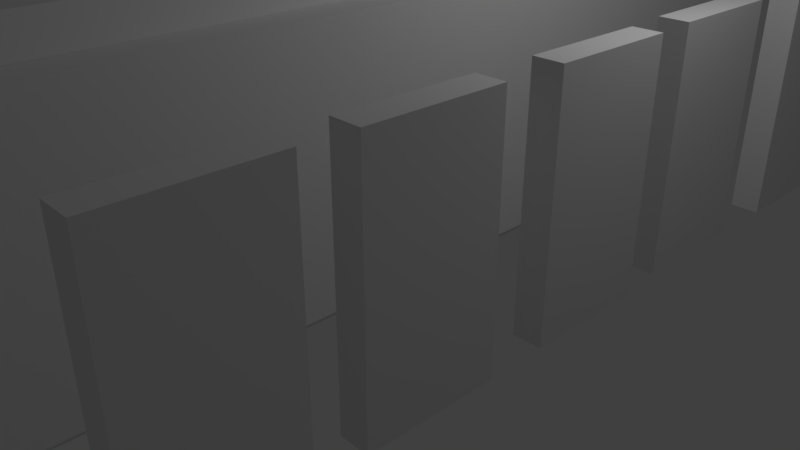 # Source: namestamp.blend  (saved by Blender 2.79.0; exported with 4.5.12 LTS)
import bpy
from mathutils import Matrix  # noqa: F401  (used for matrix-valued properties, if any)

bpy.ops.wm.read_factory_settings(use_empty=True)
scene = bpy.context.scene
scene.name = 'Scene'

# ---- collections
col_collection_1 = bpy.data.collections.new('Collection 1'); scene.collection.children.link(col_collection_1)

# ---- materials (node trees are filled in below, after node groups)
mat_material = bpy.data.materials.new('Material')
mat_material.alpha_threshold = 0.0
mat_material.use_transparent_shadow = False
mat_material.roughness = 0.5
mat_material.line_color = (0.0, 0.0, 0.0, 1.0)

# ---- material node trees

# ---- world
world_world = bpy.data.worlds.new('World'); scene.world = world_world
world_world.color = (0.05088, 0.05088, 0.05088)
world_world.use_sun_shadow = False
world_world.sun_shadow_jitter_overblur = 0.0
world_world.cycles.sampling_method = 'MANUAL'

# ---- cameras
cam_camera = bpy.data.cameras.new('Camera')
cam_camera.clip_end = 100.0
cam_camera.lens = 35.0
cam_camera.sensor_width = 32.0
cam_camera.sensor_height = 18.0
cam_camera.ortho_scale = 7.314
cam_camera.dof.focus_distance = 0.0
cam_camera.dof.aperture_fstop = 128.0

# ---- lights
light_lamp = bpy.data.lights.new('Lamp', 'POINT')
light_lamp.transmission_factor = 0.0
light_lamp.cutoff_distance = 30.0
light_lamp.energy = 100.0
light_lamp.shadow_buffer_clip_start = 1.001
light_lamp.shadow_soft_size = 0.1
light_lamp.shadow_maximum_resolution = 0.006
light_lamp.use_absolute_resolution = True

# ---- meshes
me_cube_006 = bpy.data.meshes.new('Cube.006')
me_cube_006.from_pydata([(1.0, 1.0, -1.0), (1.0, -1.0, -1.0), (-1.0, -1.0, -1.0), (-1.0, 1.0, -1.0), (1.0, 1.0, 1.0), (1.0, -1.0, 1.0), (-1.0, -1.0, 1.0), (-1.0, 1.0, 1.0)], [], [(0, 1, 2, 3), (4, 7, 6, 5), (0, 4, 5, 1), (1, 5, 6, 2), (2, 6, 7, 3), (4, 0, 3, 7)])
me_cube_006.materials.append(mat_material)
me_cube_006.use_remesh_preserve_volume = False
me_cube_006.use_remesh_preserve_attributes = False
me_cube_006.use_mirror_vertex_groups = False
me_cube_006.update()
me_cube_005 = bpy.data.meshes.new('Cube.005')
me_cube_005.from_pydata([(1.0, 1.0, -1.0), (1.0, -1.0, -1.0), (-1.0, -1.0, -1.0), (-1.0, 1.0, -1.0), (1.0, 1.0, 1.0), (1.0, -1.0, 1.0), (-1.0, -1.0, 1.0), (-1.0, 1.0, 1.0)], [], [(0, 1, 2, 3), (4, 7, 6, 5), (0, 4, 5, 1), (1, 5, 6, 2), (2, 6, 7, 3), (4, 0, 3, 7)])
me_cube_005.materials.append(mat_material)
me_cube_005.use_remesh_preserve_volume = False
me_cube_005.use_remesh_preserve_attributes = False
me_cube_005.use_mirror_vertex_groups = False
me_cube_005.update()
me_cube_004 = bpy.data.meshes.new('Cube.004')
me_cube_004.from_pydata([(1.0, 1.0, -1.0), (1.0, -1.0, -1.0), (-1.0, -1.0, -1.0), (-1.0, 1.0, -1.0), (1.0, 1.0, 1.0), (1.0, -1.0, 1.0), (-1.0, -1.0, 1.0), (-1.0, 1.0, 1.0)], [], [(0, 1, 2, 3), (4, 7, 6, 5), (0, 4, 5, 1), (1, 5, 6, 2), (2, 6, 7, 3), (4, 0, 3, 7)])
me_cube_004.materials.append(mat_material)
me_cube_004.use_remesh_preserve_volume = False
me_cube_004.use_remesh_preserve_attributes = False
me_cube_004.use_mirror_vertex_groups = False
me_cube_004.update()
me_cube_003 = bpy.data.meshes.new('Cube.003')
me_cube_003.from_pydata([(1.0, 1.0, -1.0), (1.0, -1.0, -1.0), (-1.0, -1.0, -1.0), (-1.0, 1.0, -1.0), (1.0, 1.0, 1.0), (1.0, -1.0, 1.0), (-1.0, -1.0, 1.0), (-1.0, 1.0, 1.0)], [], [(0, 1, 2, 3), (4, 7, 6, 5), (0, 4, 5, 1), (1, 5, 6, 2), (2, 6, 7, 3), (4, 0, 3, 7)])
me_cube_003.materials.append(mat_material)
me_cube_003.use_remesh_preserve_volume = False
me_cube_003.use_remesh_preserve_attributes = False
me_cube_003.use_mirror_vertex_groups = False
me_cube_003.update()
me_cube_002 = bpy.data.meshes.new('Cube.002')
me_cube_002.from_pydata([(1.0, 1.0, -1.0), (1.0, -1.0, -1.0), (-1.0, -1.0, -1.0), (-1.0, 1.0, -1.0), (1.0, 1.0, 1.0), (1.0, -1.0, 1.0), (-1.0, -1.0, 1.0), (-1.0, 1.0, 1.0)], [], [(0, 1, 2, 3), (4, 7, 6, 5), (0, 4, 5, 1), (1, 5, 6, 2), (2, 6, 7, 3), (4, 0, 3, 7)])
me_cube_002.materials.append(mat_material)
me_cube_002.use_remesh_preserve_volume = False
me_cube_002.use_remesh_preserve_attributes = False
me_cube_002.use_mirror_vertex_groups = False
me_cube_002.update()
me_cube_001 = bpy.data.meshes.new('Cube.001')
me_cube_001.from_pydata([(1.0, 1.0, -1.0), (1.0, -1.0, -1.0), (-1.0, -1.0, -1.0), (-1.0, 1.0, -1.0), (1.0, 1.0, 1.0), (1.0, -1.0, 1.0), (-1.0, -1.0, 1.0), (-1.0, 1.0, 1.0)], [], [(0, 1, 2, 3), (4, 7, 6, 5), (0, 4, 5, 1), (1, 5, 6, 2), (2, 6, 7, 3), (4, 0, 3, 7)])
me_cube_001.materials.append(mat_material)
me_cube_001.use_remesh_preserve_volume = False
me_cube_001.use_remesh_preserve_attributes = False
me_cube_001.use_mirror_vertex_groups = False
me_cube_001.update()
me_cube = bpy.data.meshes.new('Cube')
me_cube.from_pydata([(1.0, 1.0, -1.0), (1.0, -1.0, -1.0), (-1.0, -1.0, -1.0), (-1.0, 1.0, -1.0), (1.0, 1.0, 1.0), (1.0, -1.0, 1.0), (-1.0, -1.0, 1.0), (-1.0, 1.0, 1.0)], [], [(0, 1, 2, 3), (4, 7, 6, 5), (0, 4, 5, 1), (1, 5, 6, 2), (2, 6, 7, 3), (4, 0, 3, 7)])
me_cube.materials.append(mat_material)
me_cube.use_remesh_preserve_volume = False
me_cube.use_remesh_preserve_attributes = False
me_cube.use_mirror_vertex_groups = False
me_cube.update()

# ---- objects
ob_cube_006 = bpy.data.objects.new('Cube.006', me_cube_006)
ob_cube_005 = bpy.data.objects.new('Cube.005', me_cube_005)
ob_cube_004 = bpy.data.objects.new('Cube.004', me_cube_004)
ob_cube_003 = bpy.data.objects.new('Cube.003', me_cube_003)
ob_cube_002 = bpy.data.objects.new('Cube.002', me_cube_002)
ob_cube_001 = bpy.data.objects.new('Cube.001', me_cube_001)
ob_cube = bpy.data.objects.new('Cube', me_cube)
ob_lamp = bpy.data.objects.new('Lamp', light_lamp)
ob_camera = bpy.data.objects.new('Camera', cam_camera)

# ---- transforms, parenting, visibility, modifiers, constraints
ob_cube_006.location = (3.186, -2.232, 1.967)
ob_cube_006.rotation_euler = (-1.571, -0.0006046, -0.003752)
ob_cube_006.scale = (-0.1675, 1.388, 0.7358)
ob_cube_006.lock_rotations_4d = False
ob_cube_006.empty_display_type = 'ARROWS'
ob_cube_006.lineart.crease_threshold = 0.0
ob_cube_005.location = (3.141, 1.964, 1.967)
ob_cube_005.rotation_euler = (-1.571, -0.0006046, -0.003752)
ob_cube_005.scale = (-0.1675, 1.388, 0.7358)
ob_cube_005.lock_rotations_4d = False
ob_cube_005.empty_display_type = 'ARROWS'
ob_cube_005.lineart.crease_threshold = 0.0
ob_cube_004.location = (1.131, -0.009735, 1.981)
ob_cube_004.scale = (-0.202, 5.629, 1.547)
ob_cube_004.lock_rotations_4d = False
ob_cube_004.empty_display_type = 'ARROWS'
ob_cube_004.lineart.crease_threshold = 0.0
ob_cube_003.location = (3.204, -4.25, 1.988)
ob_cube_003.rotation_euler = (-1.571, -0.0006046, -0.003752)
ob_cube_003.scale = (-0.1675, 1.388, 0.7358)
ob_cube_003.lock_rotations_4d = False
ob_cube_003.empty_display_type = 'ARROWS'
ob_cube_003.lineart.crease_threshold = 0.0
ob_cube_002.location = (3.206, 4.215, 2.007)
ob_cube_002.rotation_euler = (-1.571, -0.0006046, -0.003752)
ob_cube_002.scale = (-0.1675, 1.388, 0.7358)
ob_cube_002.lock_rotations_4d = False
ob_cube_002.empty_display_type = 'ARROWS'
ob_cube_002.lineart.crease_threshold = 0.0
ob_cube_001.location = (3.186, -0.04464, 1.967)
ob_cube_001.rotation_euler = (-1.571, -0.0006046, -0.003752)
ob_cube_001.scale = (-0.1675, 1.388, 0.7358)
ob_cube_001.lock_rotations_4d = False
ob_cube_001.empty_display_type = 'ARROWS'
ob_cube_001.lineart.crease_threshold = 0.0
ob_cube.location = (0.4877, 0.0, 2.005)
ob_cube.scale = (-0.4383, 5.994, 1.925)
ob_cube.lock_rotations_4d = False
ob_cube.empty_display_type = 'ARROWS'
ob_cube.lineart.crease_threshold = 0.0
ob_lamp.location = (4.076, 1.005, 5.904)
ob_lamp.rotation_euler = (0.6503, 0.05522, 1.866)
ob_lamp.lock_rotations_4d = False
ob_lamp.empty_display_type = 'ARROWS'
ob_lamp.color = (0.0, 0.0, 0.0, 0.0)
ob_lamp.lineart.crease_threshold = 0.0
ob_camera.location = (7.481, -6.508, 5.344)
ob_camera.rotation_euler = (1.109, 0.0, 0.8149)
ob_camera.lock_rotations_4d = False
ob_camera.empty_display_type = 'ARROWS'
ob_camera.color = (0.0, 0.0, 0.0, 0.0)
ob_camera.display_type = 'WIRE'
ob_camera.lineart.crease_threshold = 0.0

# ---- collection membership
col_collection_1.objects.link(ob_cube_006)
col_collection_1.objects.link(ob_cube_005)
col_collection_1.objects.link(ob_cube_004)
col_collection_1.objects.link(ob_cube_003)
col_collection_1.objects.link(ob_cube_002)
col_collection_1.objects.link(ob_cube_001)
col_collection_1.objects.link(ob_cube)
col_collection_1.objects.link(ob_lamp)
col_collection_1.objects.link(ob_camera)

# ---- scene / render settings (as saved in the file)
scene.camera = ob_camera
scene.frame_start = 1; scene.frame_end = 250; scene.frame_set(1)
scene.render.engine = 'BLENDER_EEVEE_NEXT'
scene.render.resolution_percentage = 50
scene.render.dither_intensity = 0.0
scene.cycles.use_denoising = False
scene.cycles.samples = 128
scene.cycles.sampling_pattern = 'TABULATED_SOBOL'
scene.cycles.use_adaptive_sampling = False
scene.cycles.use_light_tree = False
scene.cycles.blur_glossy = 0.0
scene.cycles.sample_clamp_indirect = 0.0
scene.view_settings.view_transform = 'Standard'
bpy.context.view_layer.update()
